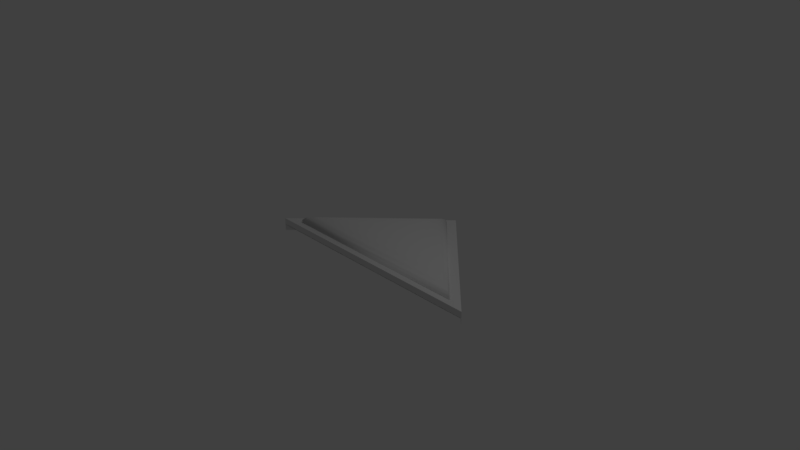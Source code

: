# Source: Arrow.blend  (saved by Blender 2.79.0; exported with 4.5.12 LTS)
import bpy
from mathutils import Matrix  # noqa: F401  (used for matrix-valued properties, if any)

bpy.ops.wm.read_factory_settings(use_empty=True)
scene = bpy.context.scene
scene.name = 'Scene'

# ---- collections
col_collection_1 = bpy.data.collections.new('Collection 1'); scene.collection.children.link(col_collection_1)

# ---- world
world_world = bpy.data.worlds.new('World'); scene.world = world_world
world_world.color = (0.05088, 0.05088, 0.05088)
world_world.use_sun_shadow = False
world_world.sun_shadow_jitter_overblur = 0.0
world_world.cycles.sampling_method = 'MANUAL'

# ---- cameras
cam_camera = bpy.data.cameras.new('Camera')
cam_camera.clip_end = 100.0
cam_camera.lens = 35.0
cam_camera.sensor_width = 32.0
cam_camera.sensor_height = 18.0
cam_camera.ortho_scale = 7.314
cam_camera.dof.focus_distance = 0.0
cam_camera.dof.aperture_fstop = 128.0

# ---- lights
light_lamp = bpy.data.lights.new('Lamp', 'POINT')
light_lamp.transmission_factor = 0.0
light_lamp.cutoff_distance = 30.0
light_lamp.energy = 100.0
light_lamp.shadow_buffer_clip_start = 1.001
light_lamp.shadow_soft_size = 0.1
light_lamp.shadow_maximum_resolution = 0.006
light_lamp.use_absolute_resolution = True

# ---- meshes
me_cube_002 = bpy.data.meshes.new('Cube.002')
me_cube_002.from_pydata([(-1.699, -0.09502, -0.2069), (1.699, -0.09502, -0.2069), (0.0, 1.604, -0.2069), (-1.699, -0.09502, -0.2952), (0.0, 1.604, -0.2952), (1.699, -0.09502, -0.2952)], [], [(0, 2, 4, 3), (2, 1, 5, 4), (0, 1, 2), (1, 0, 3, 5), (0, 4, 5)])
_uv = me_cube_002.uv_layers.new(name='UVMap')
_uv.uv.foreach_set('vector', [0.0, 0.0, 0.0, 0.0, 0.0, 0.0, 0.0, 0.0, 0.0, 0.0, 0.0, 0.0, 0.0, 0.0, 0.0, 0.0, 0.0, 0.0, 0.0, 0.0, 0.0, 0.0, 0.0, 0.0, 0.0, 0.0, 0.0, 0.0, 0.0, 0.0, 0.0, 0.0, 0.0, 0.0, 0.0, 0.0])
me_cube_002.use_remesh_preserve_volume = False
me_cube_002.use_remesh_preserve_attributes = False
me_cube_002.use_mirror_vertex_groups = False
me_cube_002.update()
me_cube_001 = bpy.data.meshes.new('Cube.001')
me_cube_001.from_pydata([(-1.699, -0.09502, -0.2069), (1.699, -0.09502, -0.2069), (0.0, 1.604, -0.2069), (-1.699, -0.09502, -0.2952), (0.0, 1.604, -0.2952), (1.699, -0.09502, -0.2952)], [], [(0, 2, 4, 3), (2, 1, 5, 4), (0, 1, 2)])
_uv = me_cube_001.uv_layers.new(name='UVMap')
_uv.uv.foreach_set('vector', [0.0, 0.0, 0.0, 0.0, 0.0, 0.0, 0.0, 0.0, 0.0, 0.0, 0.0, 0.0, 0.0, 0.0, 0.0, 0.0, 0.0, 0.0, 0.0, 0.0, 0.0, 0.0])
me_cube_001.use_remesh_preserve_volume = False
me_cube_001.use_remesh_preserve_attributes = False
me_cube_001.use_mirror_vertex_groups = False
me_cube_001.update()
me_cube = bpy.data.meshes.new('Cube')
me_cube.from_pydata([(-1.436, -0.007216, -0.2069), (1.436, -0.007216, -0.2069), (0.0, 1.429, -0.2069), (-0.05302, 0.5638, 0.09362), (-1.42, -0.002034, -0.07018), (-0.4055, 0.4178, 0.08804), (-0.7344, 0.2816, 0.07167), (-1.017, 0.1645, 0.04564), (-1.235, 0.07452, 0.01172), (-1.372, 0.0177, -0.02779), (0.05302, 0.5638, 0.09362), (1.42, -0.002034, -0.07018), (0.4055, 0.4178, 0.08804), (0.7344, 0.2816, 0.07167), (1.017, 0.1645, 0.04564), (1.235, 0.07452, 0.01172), (1.372, 0.0177, -0.02779), (0.0, 0.6168, 0.09362), (0.0, 1.418, -0.07018), (0.0, 0.8234, 0.08804), (0.0, 1.016, 0.07167), (0.0, 1.182, 0.04564), (0.0, 1.309, 0.01172), (0.0, 1.39, -0.02779)], [], [(17, 3, 10), (2, 18, 11, 1), (0, 4, 18, 2), (3, 17, 19, 5), (5, 19, 20, 6), (6, 20, 21, 7), (7, 21, 22, 8), (8, 22, 23, 9), (9, 23, 18, 4), (17, 10, 12, 19), (19, 12, 13, 20), (20, 13, 14, 21), (21, 14, 15, 22), (22, 15, 16, 23), (23, 16, 11, 18), (4, 11, 16, 9), (9, 16, 15, 8), (8, 15, 14, 7), (7, 14, 13, 6), (6, 13, 12, 5), (5, 12, 10, 3), (1, 11, 4, 0)])
me_cube.polygons.foreach_set('use_smooth', [True] * 22)
_uv = me_cube.uv_layers.new(name='UVMap')
_uv.uv.foreach_set('vector', [0.5, 0.275, 0.4837, 0.2587, 0.5163, 0.2587, 0.5581, 0.5829, 0.5225, 0.5441, 0.9596, 0.1071, 0.9999, 0.1411, 7.634e-05, 0.1411, 0.04044, 0.1071, 0.4775, 0.5441, 0.4419, 0.5829, 0.4837, 0.2587, 0.5, 0.275, 0.4999, 0.3386, 0.3752, 0.2138, 0.3752, 0.2138, 0.4999, 0.3386, 0.4994, 0.3984, 0.2734, 0.1724, 0.2734, 0.1724, 0.4994, 0.3984, 0.4978, 0.451, 0.1848, 0.138, 0.1848, 0.138, 0.4978, 0.451, 0.4946, 0.4935, 0.1146, 0.1135, 0.1146, 0.1135, 0.4946, 0.4935, 0.4885, 0.5244, 0.0662, 0.1021, 0.0662, 0.1021, 0.4885, 0.5244, 0.4775, 0.5441, 0.04044, 0.1071, 0.5, 0.275, 0.5163, 0.2587, 0.6248, 0.2138, 0.5001, 0.3386, 0.5001, 0.3386, 0.6248, 0.2138, 0.7266, 0.1724, 0.5006, 0.3984, 0.5006, 0.3984, 0.7266, 0.1724, 0.8152, 0.138, 0.5021, 0.451, 0.5021, 0.451, 0.8152, 0.138, 0.8854, 0.1135, 0.5054, 0.4935, 0.5054, 0.4935, 0.8854, 0.1135, 0.9338, 0.1021, 0.5115, 0.5244, 0.5115, 0.5244, 0.9338, 0.1021, 0.9596, 0.1071, 0.5225, 0.5441, 0.06295, 0.05262, 0.937, 0.05263, 0.9223, 0.07432, 0.07771, 0.07431, 0.07771, 0.07431, 0.9223, 0.07432, 0.88, 0.1004, 0.12, 0.1004, 0.12, 0.1004, 0.88, 0.1004, 0.813, 0.1328, 0.187, 0.1328, 0.187, 0.1328, 0.813, 0.1328, 0.726, 0.171, 0.274, 0.171, 0.274, 0.171, 0.726, 0.171, 0.6248, 0.2137, 0.3752, 0.2137, 0.3752, 0.2137, 0.6248, 0.2137, 0.5163, 0.2587, 0.4837, 0.2587, 0.9418, 8.278e-05, 0.937, 0.05263, 0.06295, 0.05262, 0.05817, 7.634e-05])
me_cube.use_remesh_preserve_volume = False
me_cube.use_remesh_preserve_attributes = False
me_cube.use_mirror_vertex_groups = False
me_cube.update()

# ---- objects
ob_cube_002 = bpy.data.objects.new('Cube.002', me_cube_002)
ob_cube_001 = bpy.data.objects.new('Cube.001', me_cube_001)
ob_cube = bpy.data.objects.new('Cube', me_cube)
ob_lamp = bpy.data.objects.new('Lamp', light_lamp)
ob_camera = bpy.data.objects.new('Camera', cam_camera)

# ---- transforms, parenting, visibility, modifiers, constraints
ob_cube_002.location = (0.001841, 0.01408, 0.1468)
ob_cube_002.scale = (1.0, 1.0, 1.027)
ob_cube_002.lineart.crease_threshold = 0.0
ob_cube_001.location = (0.001841, 0.01408, 0.04598)
ob_cube_001.lineart.crease_threshold = 0.0
ob_cube.location = (0.001841, 0.01408, 0.04598)
ob_cube.lineart.crease_threshold = 0.0
ob_lamp.location = (4.076, 1.005, 5.904)
ob_lamp.rotation_euler = (0.6503, 0.05522, 1.866)
ob_lamp.lock_rotations_4d = False
ob_lamp.empty_display_type = 'ARROWS'
ob_lamp.color = (0.0, 0.0, 0.0, 0.0)
ob_lamp.lineart.crease_threshold = 0.0
ob_camera.location = (7.481, -6.508, 5.344)
ob_camera.rotation_euler = (1.109, 0.0, 0.8149)
ob_camera.lock_rotations_4d = False
ob_camera.empty_display_type = 'ARROWS'
ob_camera.color = (0.0, 0.0, 0.0, 0.0)
ob_camera.display_type = 'WIRE'
ob_camera.lineart.crease_threshold = 0.0

# ---- collection membership
col_collection_1.objects.link(ob_cube_002)
col_collection_1.objects.link(ob_cube_001)
col_collection_1.objects.link(ob_cube)
col_collection_1.objects.link(ob_lamp)
col_collection_1.objects.link(ob_camera)

# ---- scene / render settings (as saved in the file)
scene.camera = ob_camera
scene.frame_start = 1; scene.frame_end = 250; scene.frame_set(1)
scene.render.engine = 'BLENDER_EEVEE_NEXT'
scene.render.resolution_percentage = 50
scene.render.dither_intensity = 0.0
scene.cycles.use_denoising = False
scene.cycles.samples = 128
scene.cycles.sampling_pattern = 'TABULATED_SOBOL'
scene.cycles.use_adaptive_sampling = False
scene.cycles.use_light_tree = False
scene.cycles.blur_glossy = 0.0
scene.cycles.sample_clamp_indirect = 0.0
scene.view_settings.view_transform = 'Standard'
bpy.context.view_layer.update()

